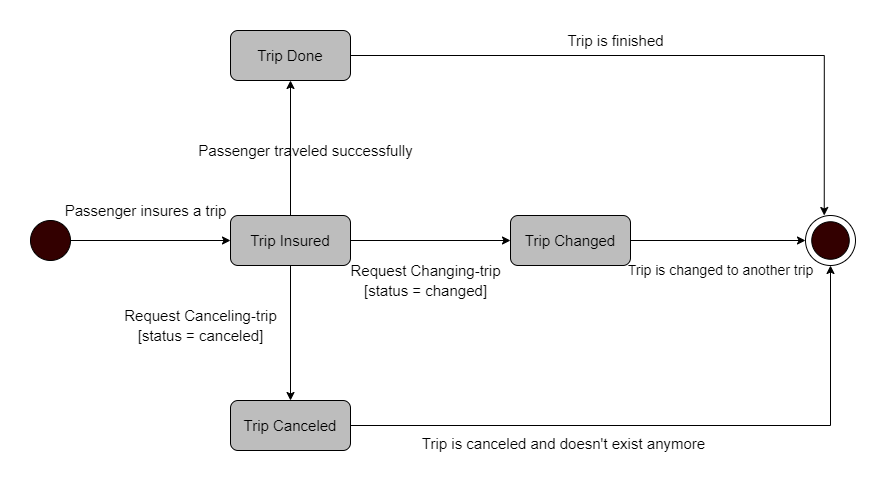

The diagram above was exported from draw.io. Its source (the exported page's mxGraphModel, read from the mxfile embedded in the PNG):
<mxGraphModel dx="1422" dy="762" grid="1" gridSize="10" guides="1" tooltips="1" connect="1" arrows="1" fold="1" page="1" pageScale="1" pageWidth="850" pageHeight="1100" math="0" shadow="0">
  <root>
    <mxCell id="0" />
    <mxCell id="1" parent="0" />
    <mxCell id="Z6AFaHGioKnW-rV_S18y-3" style="edgeStyle=orthogonalEdgeStyle;rounded=0;orthogonalLoop=1;jettySize=auto;html=1;entryX=0;entryY=0.5;entryDx=0;entryDy=0;" edge="1" parent="1" source="Z6AFaHGioKnW-rV_S18y-1" target="Z6AFaHGioKnW-rV_S18y-2">
      <mxGeometry relative="1" as="geometry" />
    </mxCell>
    <mxCell id="Z6AFaHGioKnW-rV_S18y-1" value="" style="ellipse;whiteSpace=wrap;html=1;aspect=fixed;fillColor=#330000;" vertex="1" parent="1">
      <mxGeometry x="20" y="260" width="40" height="40" as="geometry" />
    </mxCell>
    <mxCell id="Z6AFaHGioKnW-rV_S18y-9" style="edgeStyle=orthogonalEdgeStyle;rounded=0;orthogonalLoop=1;jettySize=auto;html=1;entryX=0.5;entryY=0;entryDx=0;entryDy=0;" edge="1" parent="1" source="Z6AFaHGioKnW-rV_S18y-2" target="Z6AFaHGioKnW-rV_S18y-7">
      <mxGeometry relative="1" as="geometry" />
    </mxCell>
    <mxCell id="Z6AFaHGioKnW-rV_S18y-11" style="edgeStyle=orthogonalEdgeStyle;rounded=0;orthogonalLoop=1;jettySize=auto;html=1;" edge="1" parent="1" source="Z6AFaHGioKnW-rV_S18y-2" target="Z6AFaHGioKnW-rV_S18y-8">
      <mxGeometry relative="1" as="geometry" />
    </mxCell>
    <mxCell id="Z6AFaHGioKnW-rV_S18y-18" style="edgeStyle=orthogonalEdgeStyle;rounded=0;orthogonalLoop=1;jettySize=auto;html=1;entryX=0.5;entryY=1;entryDx=0;entryDy=0;" edge="1" parent="1" source="Z6AFaHGioKnW-rV_S18y-2" target="Z6AFaHGioKnW-rV_S18y-17">
      <mxGeometry relative="1" as="geometry" />
    </mxCell>
    <mxCell id="Z6AFaHGioKnW-rV_S18y-2" value="&lt;font style=&quot;font-size: 15px&quot;&gt;Trip Insured&lt;/font&gt;" style="rounded=1;whiteSpace=wrap;html=1;fillColor=#BDBDBD;" vertex="1" parent="1">
      <mxGeometry x="220" y="255" width="120" height="50" as="geometry" />
    </mxCell>
    <mxCell id="Z6AFaHGioKnW-rV_S18y-5" value="&lt;font style=&quot;font-size: 15px&quot;&gt;Passenger insures a trip&lt;/font&gt;" style="text;html=1;align=center;verticalAlign=middle;resizable=0;points=[];autosize=1;" vertex="1" parent="1">
      <mxGeometry x="45" y="240" width="180" height="20" as="geometry" />
    </mxCell>
    <mxCell id="Z6AFaHGioKnW-rV_S18y-24" style="edgeStyle=orthogonalEdgeStyle;rounded=0;orthogonalLoop=1;jettySize=auto;html=1;entryX=0.5;entryY=1;entryDx=0;entryDy=0;" edge="1" parent="1" source="Z6AFaHGioKnW-rV_S18y-7" target="Z6AFaHGioKnW-rV_S18y-14">
      <mxGeometry relative="1" as="geometry">
        <Array as="points">
          <mxPoint x="820" y="465" />
        </Array>
      </mxGeometry>
    </mxCell>
    <mxCell id="Z6AFaHGioKnW-rV_S18y-7" value="&lt;font style=&quot;font-size: 15px&quot;&gt;Trip Canceled&lt;/font&gt;" style="rounded=1;whiteSpace=wrap;html=1;fillColor=#BDBDBD;" vertex="1" parent="1">
      <mxGeometry x="220" y="440" width="120" height="50" as="geometry" />
    </mxCell>
    <mxCell id="Z6AFaHGioKnW-rV_S18y-22" style="edgeStyle=orthogonalEdgeStyle;rounded=0;orthogonalLoop=1;jettySize=auto;html=1;entryX=0;entryY=0.5;entryDx=0;entryDy=0;" edge="1" parent="1" source="Z6AFaHGioKnW-rV_S18y-8" target="Z6AFaHGioKnW-rV_S18y-14">
      <mxGeometry relative="1" as="geometry" />
    </mxCell>
    <mxCell id="Z6AFaHGioKnW-rV_S18y-8" value="&lt;font style=&quot;font-size: 15px&quot;&gt;Trip Changed&lt;/font&gt;" style="rounded=1;whiteSpace=wrap;html=1;fillColor=#BDBDBD;" vertex="1" parent="1">
      <mxGeometry x="500" y="255" width="120" height="50" as="geometry" />
    </mxCell>
    <mxCell id="Z6AFaHGioKnW-rV_S18y-10" value="&lt;font style=&quot;font-size: 15px&quot;&gt;Request Canceling-trip&lt;/font&gt;" style="text;html=1;align=center;verticalAlign=middle;resizable=0;points=[];autosize=1;" vertex="1" parent="1">
      <mxGeometry x="105" y="345" width="170" height="20" as="geometry" />
    </mxCell>
    <mxCell id="Z6AFaHGioKnW-rV_S18y-13" value="&lt;font style=&quot;font-size: 15px&quot;&gt;Request Changing-trip&lt;/font&gt;" style="text;html=1;align=center;verticalAlign=middle;resizable=0;points=[];autosize=1;" vertex="1" parent="1">
      <mxGeometry x="330" y="300" width="170" height="20" as="geometry" />
    </mxCell>
    <mxCell id="Z6AFaHGioKnW-rV_S18y-14" value="" style="ellipse;whiteSpace=wrap;html=1;aspect=fixed;fillColor=#FFFFFF;" vertex="1" parent="1">
      <mxGeometry x="795" y="255" width="50" height="50" as="geometry" />
    </mxCell>
    <mxCell id="Z6AFaHGioKnW-rV_S18y-15" value="" style="ellipse;whiteSpace=wrap;html=1;aspect=fixed;fillColor=#330000;" vertex="1" parent="1">
      <mxGeometry x="801.25" y="261.25" width="37.5" height="37.5" as="geometry" />
    </mxCell>
    <mxCell id="Z6AFaHGioKnW-rV_S18y-23" style="edgeStyle=orthogonalEdgeStyle;rounded=0;orthogonalLoop=1;jettySize=auto;html=1;entryX=0.375;entryY=0;entryDx=0;entryDy=0;entryPerimeter=0;" edge="1" parent="1" source="Z6AFaHGioKnW-rV_S18y-17" target="Z6AFaHGioKnW-rV_S18y-14">
      <mxGeometry relative="1" as="geometry" />
    </mxCell>
    <mxCell id="Z6AFaHGioKnW-rV_S18y-17" value="&lt;span style=&quot;font-size: 15px&quot;&gt;Trip Done&lt;/span&gt;" style="rounded=1;whiteSpace=wrap;html=1;fillColor=#BDBDBD;" vertex="1" parent="1">
      <mxGeometry x="220" y="70" width="120" height="50" as="geometry" />
    </mxCell>
    <mxCell id="Z6AFaHGioKnW-rV_S18y-19" value="&lt;font style=&quot;font-size: 15px&quot;&gt;Passenger traveled successfully&lt;/font&gt;" style="text;html=1;align=center;verticalAlign=middle;resizable=0;points=[];autosize=1;" vertex="1" parent="1">
      <mxGeometry x="180" y="180" width="230" height="20" as="geometry" />
    </mxCell>
    <mxCell id="Z6AFaHGioKnW-rV_S18y-20" value="&lt;font style=&quot;font-size: 15px&quot;&gt;[status = changed]&lt;/font&gt;" style="text;html=1;align=center;verticalAlign=middle;resizable=0;points=[];autosize=1;" vertex="1" parent="1">
      <mxGeometry x="345" y="320" width="140" height="20" as="geometry" />
    </mxCell>
    <mxCell id="Z6AFaHGioKnW-rV_S18y-21" value="&lt;font style=&quot;font-size: 15px&quot;&gt;[status = canceled]&lt;/font&gt;" style="text;html=1;align=center;verticalAlign=middle;resizable=0;points=[];autosize=1;" vertex="1" parent="1">
      <mxGeometry x="120" y="365" width="140" height="20" as="geometry" />
    </mxCell>
    <mxCell id="Z6AFaHGioKnW-rV_S18y-27" value="&lt;font style=&quot;font-size: 15px&quot;&gt;Trip is finished&lt;/font&gt;" style="text;html=1;align=center;verticalAlign=middle;resizable=0;points=[];autosize=1;" vertex="1" parent="1">
      <mxGeometry x="550" y="70" width="110" height="20" as="geometry" />
    </mxCell>
    <mxCell id="Z6AFaHGioKnW-rV_S18y-28" value="&lt;font style=&quot;font-size: 15px&quot;&gt;Trip is canceled and doesn't exist anymore&lt;/font&gt;" style="text;html=1;align=center;verticalAlign=middle;resizable=0;points=[];autosize=1;" vertex="1" parent="1">
      <mxGeometry x="403" y="473" width="300" height="20" as="geometry" />
    </mxCell>
    <mxCell id="Z6AFaHGioKnW-rV_S18y-29" value="&lt;font style=&quot;font-size: 14px&quot;&gt;Trip is changed to another trip&lt;/font&gt;" style="text;html=1;align=center;verticalAlign=middle;resizable=0;points=[];autosize=1;" vertex="1" parent="1">
      <mxGeometry x="610" y="298.75" width="200" height="20" as="geometry" />
    </mxCell>
  </root>
</mxGraphModel>